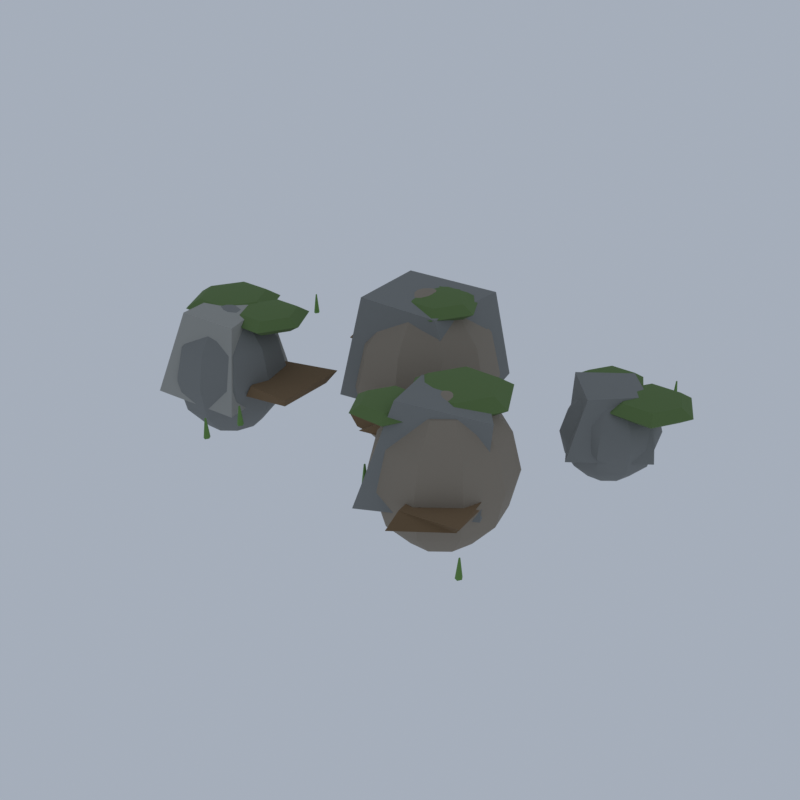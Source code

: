 # Source: RV01_04_bank_rock_04.blend  (saved by Blender 5.2.45; exported with 4.5.12 LTS)
import bpy
from mathutils import Matrix  # noqa: F401  (used for matrix-valued properties, if any)

bpy.ops.wm.read_factory_settings(use_empty=True)
scene = bpy.context.scene
scene.name = 'Scene'

# ---- collections
col_collection = bpy.data.collections.new('Collection'); scene.collection.children.link(col_collection)

# ---- materials (node trees are filled in below, after node groups)
mat_vi_fb_rock_mid_slate = bpy.data.materials.new('vi_fb_rock_mid|Slate')
mat_vi_fb_rock_mid_slate.diffuse_color = (0.212, 0.2195, 0.212, 1.0)
mat_vi_fb_rock_hi_cobblestone = bpy.data.materials.new('vi_fb_rock_hi|Cobblestone')
mat_vi_fb_rock_hi_cobblestone.diffuse_color = (0.3489, 0.3489, 0.3204, 1.0)
mat_vi_fb_rock_warm_limestone = bpy.data.materials.new('vi_fb_rock_warm|Limestone')
mat_vi_fb_rock_warm_limestone.diffuse_color = (0.2674, 0.2271, 0.1768, 1.0)
mat_vi_fb_moss_grass = bpy.data.materials.new('vi_fb_moss|Grass')
mat_vi_fb_moss_grass.diffuse_color = (0.1166, 0.1905, 0.06191, 1.0)
mat_vi_fb_dirt_ground = bpy.data.materials.new('vi_fb_dirt|Ground')
mat_vi_fb_dirt_ground.diffuse_color = (0.1905, 0.122, 0.06191, 1.0)
mat_vi_fb_grass_grass = bpy.data.materials.new('vi_fb_grass|Grass')
mat_vi_fb_grass_grass.diffuse_color = (0.139, 0.2758, 0.06575, 1.0)

# ---- material node trees
mat_vi_fb_rock_mid_slate.use_nodes = True; mat_vi_fb_rock_mid_slate.node_tree.nodes.clear()
_N = mat_vi_fb_rock_mid_slate.node_tree.nodes; _L = mat_vi_fb_rock_mid_slate.node_tree.links
n0 = _N.new('ShaderNodeBsdfPrincipled'); n0.name = 'Principled BSDF'; n0.location = (-200, 100)
n0.inputs[0].default_value = (0.212, 0.2195, 0.212, 1.0)
n0.inputs[2].default_value = 0.94
n0.inputs[10].default_value = 0.005
n1 = _N.new('ShaderNodeOutputMaterial'); n1.name = 'Material Output'; n1.location = (200, 100)
_L.new(n0.outputs[0], n1.inputs[0])
n1.is_active_output = True
mat_vi_fb_rock_hi_cobblestone.use_nodes = True; mat_vi_fb_rock_hi_cobblestone.node_tree.nodes.clear()
_N = mat_vi_fb_rock_hi_cobblestone.node_tree.nodes; _L = mat_vi_fb_rock_hi_cobblestone.node_tree.links
n0 = _N.new('ShaderNodeBsdfPrincipled'); n0.name = 'Principled BSDF'; n0.location = (-200, 100)
n0.inputs[0].default_value = (0.3489, 0.3489, 0.3204, 1.0)
n0.inputs[2].default_value = 0.93
n0.inputs[10].default_value = 0.005
n1 = _N.new('ShaderNodeOutputMaterial'); n1.name = 'Material Output'; n1.location = (200, 100)
_L.new(n0.outputs[0], n1.inputs[0])
n1.is_active_output = True
mat_vi_fb_rock_warm_limestone.use_nodes = True; mat_vi_fb_rock_warm_limestone.node_tree.nodes.clear()
_N = mat_vi_fb_rock_warm_limestone.node_tree.nodes; _L = mat_vi_fb_rock_warm_limestone.node_tree.links
n0 = _N.new('ShaderNodeBsdfPrincipled'); n0.name = 'Principled BSDF'; n0.location = (-200, 100)
n0.inputs[0].default_value = (0.2674, 0.2271, 0.1768, 1.0)
n0.inputs[2].default_value = 0.92
n0.inputs[10].default_value = 0.005
n1 = _N.new('ShaderNodeOutputMaterial'); n1.name = 'Material Output'; n1.location = (200, 100)
_L.new(n0.outputs[0], n1.inputs[0])
n1.is_active_output = True
mat_vi_fb_moss_grass.use_nodes = True; mat_vi_fb_moss_grass.node_tree.nodes.clear()
_N = mat_vi_fb_moss_grass.node_tree.nodes; _L = mat_vi_fb_moss_grass.node_tree.links
n0 = _N.new('ShaderNodeBsdfPrincipled'); n0.name = 'Principled BSDF'; n0.location = (-200, 100)
n0.inputs[0].default_value = (0.1166, 0.1905, 0.06191, 1.0)
n0.inputs[2].default_value = 1.0
n0.inputs[10].default_value = 0.005
n1 = _N.new('ShaderNodeOutputMaterial'); n1.name = 'Material Output'; n1.location = (200, 100)
_L.new(n0.outputs[0], n1.inputs[0])
n1.is_active_output = True
mat_vi_fb_dirt_ground.use_nodes = True; mat_vi_fb_dirt_ground.node_tree.nodes.clear()
_N = mat_vi_fb_dirt_ground.node_tree.nodes; _L = mat_vi_fb_dirt_ground.node_tree.links
n0 = _N.new('ShaderNodeBsdfPrincipled'); n0.name = 'Principled BSDF'; n0.location = (-200, 100)
n0.inputs[0].default_value = (0.1905, 0.122, 0.06191, 1.0)
n0.inputs[2].default_value = 1.0
n0.inputs[10].default_value = 0.005
n1 = _N.new('ShaderNodeOutputMaterial'); n1.name = 'Material Output'; n1.location = (200, 100)
_L.new(n0.outputs[0], n1.inputs[0])
n1.is_active_output = True
mat_vi_fb_grass_grass.use_nodes = True; mat_vi_fb_grass_grass.node_tree.nodes.clear()
_N = mat_vi_fb_grass_grass.node_tree.nodes; _L = mat_vi_fb_grass_grass.node_tree.links
n0 = _N.new('ShaderNodeBsdfPrincipled'); n0.name = 'Principled BSDF'; n0.location = (-200, 100)
n0.inputs[0].default_value = (0.139, 0.2758, 0.06575, 1.0)
n0.inputs[2].default_value = 1.0
n0.inputs[10].default_value = 0.005
n1 = _N.new('ShaderNodeOutputMaterial'); n1.name = 'Material Output'; n1.location = (200, 100)
_L.new(n0.outputs[0], n1.inputs[0])
n1.is_active_output = True

# ---- world
world_world = bpy.data.worlds.new('World'); scene.world = world_world
world_world.use_nodes = True; world_world.node_tree.nodes.clear()
_N = world_world.node_tree.nodes; _L = world_world.node_tree.links
n0 = _N.new('ShaderNodeOutputWorld'); n0.name = 'World Output'; n0.location = (200, 100)
n1 = _N.new('ShaderNodeBackground'); n1.name = 'Background'; n1.location = (-200, 100)
n1.inputs[0].default_value = (0.42, 0.47, 0.55, 1.0)
n1.inputs[1].default_value = 0.9
_L.new(n1.outputs[0], n0.inputs[0])
n0.is_active_output = True
world_world.color = (0.05088, 0.05088, 0.05088)
world_world.sun_shadow_jitter_overblur = 0.0

# ---- meshes
me_bank_rocks = bpy.data.meshes.new('bank_rocks')
me_bank_rocks.from_pydata([(-10.05, -2.674, 8.547), (-10.05, -2.674, 1.096), (-8.548, -2.674, 8.048), (-8.834, -1.708, 8.048), (-9.584, -1.112, 8.048), (-10.51, -1.112, 8.048), (-11.26, -1.708, 8.048), (-11.55, -2.674, 8.048), (-11.26, -3.639, 8.048), (-10.51, -4.236, 8.048), (-9.584, -4.236, 8.048), (-8.834, -3.639, 8.048), (-7.45, -2.674, 6.685), (-7.946, -1.002, 6.685), (-9.245, 0.03191, 6.685), (-10.85, 0.03191, 6.685), (-12.15, -1.002, 6.685), (-12.65, -2.674, 6.685), (-12.15, -4.346, 6.685), (-10.85, -5.379, 6.685), (-9.245, -5.379, 6.685), (-7.946, -4.346, 6.685), (-7.048, -2.674, 4.822), (-7.621, -0.7429, 4.822), (-9.121, 0.4505, 4.822), (-10.97, 0.4505, 4.822), (-12.47, -0.7429, 4.822), (-13.05, -2.674, 4.822), (-12.47, -4.605, 4.822), (-10.97, -5.798, 4.822), (-9.121, -5.798, 4.822), (-7.621, -4.605, 4.822), (-7.45, -2.674, 2.959), (-7.946, -1.002, 2.959), (-9.245, 0.03191, 2.959), (-10.85, 0.03191, 2.959), (-12.15, -1.002, 2.959), (-12.65, -2.674, 2.959), (-12.15, -4.346, 2.959), (-10.85, -5.379, 2.959), (-9.245, -5.379, 2.959), (-7.946, -4.346, 2.959), (-8.548, -2.674, 1.595), (-8.834, -1.708, 1.595), (-9.584, -1.112, 1.595), (-10.51, -1.112, 1.595), (-11.26, -1.708, 1.595), (-11.55, -2.674, 1.595), (-11.26, -3.639, 1.595), (-10.51, -4.236, 1.595), (-9.584, -4.236, 1.595), (-8.834, -3.639, 1.595), (-3.69, -0.6278, 4.384), (2.742, 1.807, 3.543), (1.511, 7.926, 4.085), (-4.895, 6.0, 3.557), (-2.885, 0.2853, 9.949), (0.9755, 1.594, 9.269), (1.203, 6.682, 9.338), (-3.333, 4.919, 10.0), (4.079, -8.312, 4.051), (9.069, -5.269, 3.839), (7.265, -0.3614, 4.046), (2.609, -1.908, 3.95), (5.084, -6.526, 9.21), (8.677, -3.923, 8.159), (6.395, -1.454, 8.45), (3.579, -2.655, 8.579), (9.952, 4.626, 7.159), (9.952, 4.626, 2.192), (11.2, 4.626, 6.827), (10.96, 5.431, 6.827), (10.34, 5.928, 6.827), (9.566, 5.928, 6.827), (8.941, 5.431, 6.827), (8.702, 4.626, 6.827), (8.941, 3.822, 6.827), (9.566, 3.325, 6.827), (10.34, 3.325, 6.827), (10.96, 3.822, 6.827), (12.12, 4.626, 5.917), (11.7, 6.02, 5.917), (10.62, 6.881, 5.917), (9.283, 6.881, 5.917), (8.201, 6.02, 5.917), (7.787, 4.626, 5.917), (8.201, 3.233, 5.917), (9.283, 2.372, 5.917), (10.62, 2.372, 5.917), (11.7, 3.233, 5.917), (12.45, 4.626, 4.676), (11.97, 6.235, 4.676), (10.72, 7.23, 4.676), (9.18, 7.23, 4.676), (7.93, 6.235, 4.676), (7.452, 4.626, 4.676), (7.93, 3.017, 4.676), (9.18, 2.023, 4.676), (10.72, 2.023, 4.676), (11.97, 3.017, 4.676), (12.12, 4.626, 3.434), (11.7, 6.02, 3.434), (10.62, 6.881, 3.434), (9.283, 6.881, 3.434), (8.201, 6.02, 3.434), (7.787, 4.626, 3.434), (8.201, 3.233, 3.434), (9.283, 2.372, 3.434), (10.62, 2.372, 3.434), (11.7, 3.233, 3.434), (11.2, 4.626, 2.524), (10.96, 5.431, 2.524), (10.34, 5.928, 2.524), (9.566, 5.928, 2.524), (8.941, 5.431, 2.524), (8.702, 4.626, 2.524), (8.941, 3.822, 2.524), (9.566, 3.325, 2.524), (10.34, 3.325, 2.524), (10.96, 3.822, 2.524), (9.573, 0.9717, 4.378), (12.73, 4.097, 4.013), (10.73, 7.853, 4.305), (7.442, 4.663, 3.982), (9.662, 2.526, 7.148), (11.67, 4.858, 7.066), (9.798, 6.882, 7.026), (7.518, 4.861, 7.146), (-12.38, -5.98, 3.884), (-7.509, -5.128, 3.488), (-8.354, 0.4024, 3.683), (-12.63, -0.3452, 3.557), (-10.81, -5.066, 8.688), (-8.128, -4.121, 8.178), (-9.336, -0.3322, 8.183), (-12.29, -1.682, 8.095), (-1.048, 3.41, 9.936), (-1.048, 3.41, 0.0), (0.9522, 3.41, 9.27), (0.5702, 4.697, 9.27), (-0.4298, 5.492, 9.27), (-1.666, 5.492, 9.27), (-2.666, 4.697, 9.27), (-3.048, 3.41, 9.27), (-2.666, 2.122, 9.27), (-1.666, 1.327, 9.27), (-0.4298, 1.327, 9.27), (0.5702, 2.122, 9.27), (2.416, 3.41, 7.452), (1.755, 5.639, 7.452), (0.02267, 7.017, 7.452), (-2.118, 7.017, 7.452), (-3.85, 5.639, 7.452), (-4.512, 3.41, 7.452), (-3.85, 1.18, 7.452), (-2.118, -0.1979, 7.452), (0.02267, -0.1979, 7.452), (1.755, 1.18, 7.452), (2.952, 3.41, 4.968), (2.188, 5.984, 4.968), (0.1883, 7.575, 4.968), (-2.284, 7.575, 4.968), (-4.284, 5.984, 4.968), (-5.048, 3.41, 4.968), (-4.284, 0.8351, 4.968), (-2.284, -0.756, 4.968), (0.1883, -0.756, 4.968), (2.188, 0.8351, 4.968), (2.416, 3.41, 2.484), (1.755, 5.639, 2.484), (0.02267, 7.017, 2.484), (-2.118, 7.017, 2.484), (-3.85, 5.639, 2.484), (-4.512, 3.41, 2.484), (-3.85, 1.18, 2.484), (-2.118, -0.1979, 2.484), (0.02267, -0.1979, 2.484), (1.755, 1.18, 2.484), (0.9522, 3.41, 0.6656), (0.5702, 4.697, 0.6656), (-0.4298, 5.492, 0.6656), (-1.666, 5.492, 0.6656), (-2.666, 4.697, 0.6656), (-3.048, 3.41, 0.6656), (-2.666, 2.122, 0.6656), (-1.666, 1.327, 0.6656), (-0.4298, 1.327, 0.6656), (0.5702, 2.122, 0.6656), (5.952, -3.89, 8.894), (5.952, -3.89, 0.8219), (7.702, -3.89, 8.354), (7.368, -2.764, 8.354), (6.493, -2.068, 8.354), (5.411, -2.068, 8.354), (4.536, -2.764, 8.354), (4.202, -3.89, 8.354), (4.536, -5.017, 8.354), (5.411, -5.713, 8.354), (6.493, -5.713, 8.354), (7.368, -5.017, 8.354), (8.983, -3.89, 6.876), (8.404, -1.94, 6.876), (6.889, -0.7338, 6.876), (5.016, -0.7338, 6.876), (3.5, -1.94, 6.876), (2.921, -3.89, 6.876), (3.5, -5.841, 6.876), (5.016, -7.047, 6.876), (6.889, -7.047, 6.876), (8.404, -5.841, 6.876), (9.452, -3.89, 4.858), (8.784, -1.638, 4.858), (7.034, -0.2455, 4.858), (4.871, -0.2455, 4.858), (3.121, -1.638, 4.858), (2.452, -3.89, 4.858), (3.121, -6.143, 4.858), (4.871, -7.535, 4.858), (7.034, -7.535, 4.858), (8.784, -6.143, 4.858), (8.983, -3.89, 2.84), (8.404, -1.94, 2.84), (6.889, -0.7338, 2.84), (5.016, -0.7338, 2.84), (3.5, -1.94, 2.84), (2.921, -3.89, 2.84), (3.5, -5.841, 2.84), (5.016, -7.047, 2.84), (6.889, -7.047, 2.84), (8.404, -5.841, 2.84), (7.702, -3.89, 1.363), (7.368, -2.764, 1.363), (6.493, -2.068, 1.363), (5.411, -2.068, 1.363), (4.536, -2.764, 1.363), (4.202, -3.89, 1.363), (4.536, -5.017, 1.363), (5.411, -5.713, 1.363), (6.493, -5.713, 1.363), (7.368, -5.017, 1.363), (-11.39, -0.9826, 8.578), (-11.39, -0.9826, 7.202), (-9.529, -0.9826, 8.376), (-10.46, 0.7005, 8.376), (-12.32, 0.7005, 8.376), (-13.26, -0.9826, 8.376), (-12.32, -2.666, 8.376), (-10.46, -2.666, 8.376), (-8.757, -0.9826, 7.89), (-10.07, 1.398, 7.89), (-12.71, 1.398, 7.89), (-14.03, -0.9826, 7.89), (-12.71, -3.363, 7.89), (-10.07, -3.363, 7.89), (-9.529, -0.9826, 7.404), (-10.46, 0.7005, 7.404), (-12.32, 0.7005, 7.404), (-13.26, -0.9826, 7.404), (-12.32, -2.666, 7.404), (-10.46, -2.666, 7.404), (-8.236, -1.258, 8.464), (-8.236, -1.258, 7.316), (-6.681, -1.258, 8.296), (-7.459, 0.1469, 8.296), (-9.014, 0.1469, 8.296), (-9.792, -1.258, 8.296), (-9.014, -2.662, 8.296), (-7.459, -2.662, 8.296), (-6.037, -1.258, 7.89), (-7.136, 0.7288, 7.89), (-9.336, 0.7288, 7.89), (-10.44, -1.258, 7.89), (-9.336, -3.244, 7.89), (-7.136, -3.244, 7.89), (-6.681, -1.258, 7.484), (-7.459, 0.1469, 7.484), (-9.014, 0.1469, 7.484), (-9.792, -1.258, 7.484), (-9.014, -2.662, 7.484), (-7.459, -2.662, 7.484), (-0.3238, 3.55, 9.812), (-0.3238, 3.55, 8.598), (1.321, 3.55, 9.634), (0.4984, 5.035, 9.634), (-1.146, 5.035, 9.634), (-1.968, 3.55, 9.634), (-1.146, 2.065, 9.634), (0.4984, 2.065, 9.634), (2.002, 3.55, 9.205), (0.839, 5.65, 9.205), (-1.487, 5.65, 9.205), (-2.649, 3.55, 9.205), (-1.487, 1.449, 9.205), (0.839, 1.449, 9.205), (1.321, 3.55, 8.776), (0.4984, 5.035, 8.776), (-1.146, 5.035, 8.776), (-1.968, 3.55, 8.776), (-1.146, 2.065, 8.776), (0.4984, 2.065, 8.776), (-1.135, 4.68, 9.684), (-1.135, 4.68, 8.726), (0.1619, 4.68, 9.543), (-0.4868, 5.852, 9.543), (-1.784, 5.852, 9.543), (-2.433, 4.68, 9.543), (-1.784, 3.509, 9.543), (-0.4868, 3.509, 9.543), (0.6993, 4.68, 9.205), (-0.2181, 6.337, 9.205), (-2.053, 6.337, 9.205), (-2.97, 4.68, 9.205), (-2.053, 3.023, 9.205), (-0.2181, 3.023, 9.205), (0.1619, 4.68, 8.866), (-0.4868, 5.852, 8.866), (-1.784, 5.852, 8.866), (-2.433, 4.68, 8.866), (-1.784, 3.509, 8.866), (-0.4868, 3.509, 8.866), (4.036, -5.588, 8.718), (4.036, -5.588, 7.719), (5.39, -5.588, 8.572), (4.713, -4.365, 8.572), (3.36, -4.365, 8.572), (2.683, -5.588, 8.572), (3.36, -6.811, 8.572), (4.713, -6.811, 8.572), (5.951, -5.588, 8.219), (4.994, -3.859, 8.219), (3.079, -3.859, 8.219), (2.122, -5.588, 8.219), (3.079, -7.317, 8.219), (4.994, -7.317, 8.219), (5.39, -5.588, 7.866), (4.713, -4.365, 7.866), (3.36, -4.365, 7.866), (2.683, -5.588, 7.866), (3.36, -6.811, 7.866), (4.713, -6.811, 7.866), (5.79, -2.561, 8.926), (5.79, -2.561, 7.512), (7.707, -2.561, 8.719), (6.749, -0.8299, 8.719), (4.832, -0.8299, 8.719), (3.874, -2.561, 8.719), (4.832, -4.292, 8.719), (6.749, -4.292, 8.719), (8.501, -2.561, 8.219), (7.146, -0.113, 8.219), (4.435, -0.113, 8.219), (3.08, -2.561, 8.219), (4.435, -5.009, 8.219), (7.146, -5.009, 8.219), (7.707, -2.561, 7.719), (6.749, -0.8299, 7.719), (4.832, -0.8299, 7.719), (3.874, -2.561, 7.719), (4.832, -4.292, 7.719), (6.749, -4.292, 7.719), (8.987, 5.974, 7.058), (8.987, 5.974, 6.092), (10.3, 5.974, 6.916), (9.641, 7.155, 6.916), (8.333, 7.155, 6.916), (7.679, 5.974, 6.916), (8.333, 4.792, 6.916), (9.641, 4.792, 6.916), (10.84, 5.974, 6.575), (9.912, 7.645, 6.575), (8.062, 7.645, 6.575), (7.137, 5.974, 6.575), (8.062, 4.303, 6.575), (9.912, 4.303, 6.575), (10.3, 5.974, 6.234), (9.641, 7.155, 6.234), (8.333, 7.155, 6.234), (7.679, 5.974, 6.234), (8.333, 4.792, 6.234), (9.641, 4.792, 6.234), (11.79, 5.036, 7.16), (11.79, 5.036, 5.99), (13.37, 5.036, 6.988), (12.58, 6.466, 6.988), (11.0, 6.466, 6.988), (10.2, 5.036, 6.988), (11.0, 3.605, 6.988), (12.58, 3.605, 6.988), (14.03, 5.036, 6.575), (12.91, 7.059, 6.575), (10.67, 7.059, 6.575), (9.547, 5.036, 6.575), (10.67, 3.012, 6.575), (12.91, 3.012, 6.575), (13.37, 5.036, 6.162), (12.58, 6.466, 6.162), (11.0, 6.466, 6.162), (10.2, 5.036, 6.162), (11.0, 3.605, 6.162), (12.58, 3.605, 6.162), (-0.5702, -2.742, 4.373), (1.535, -3.101, 4.496), (1.217, 1.408, 4.432), (-1.327, 0.8358, 4.44), (-1.116, -2.693, 4.939), (1.862, -2.115, 4.852), (1.251, 0.3025, 4.903), (-0.9645, 0.9555, 4.891), (1.273, -0.9132, 4.281), (3.413, 0.7805, 4.411), (2.126, 2.623, 4.327), (-0.3646, 1.528, 4.363), (0.6819, -1.387, 4.918), (3.42, 0.8013, 5.067), (1.441, 2.944, 4.942), (0.1178, 1.729, 4.995), (-7.182, 5.259, 4.352), (-4.499, 6.282, 4.461), (-4.611, 8.217, 4.414), (-7.994, 7.737, 4.495), (-7.529, 4.418, 4.946), (-4.796, 6.116, 4.881), (-5.712, 8.338, 5.011), (-8.556, 6.982, 4.834), (-7.422, -4.071, 4.395), (-4.954, -3.583, 4.4), (-5.277, -0.04697, 4.35), (-8.431, -1.166, 4.426), (-7.286, -3.82, 4.944), (-4.643, -3.889, 4.931), (-5.099, 0.6968, 4.895), (-8.382, -0.5214, 4.994), (6.785, -9.178, 4.429), (9.211, -7.21, 4.342), (8.911, -4.751, 4.408), (6.523, -4.701, 4.468), (6.708, -8.166, 4.936), (9.734, -7.712, 4.98), (8.604, -3.414, 4.833), (6.158, -5.062, 4.944), (-0.1812, -3.063, 4.393), (3.548, -2.361, 4.461), (2.796, 0.7797, 4.425), (0.1052, 1.573, 4.415), (0.7522, -2.843, 4.944), (3.69, -2.441, 4.911), (3.539, 0.582, 4.993), (-0.02992, 0.6122, 5.006), (3.804, -6.915, 4.383), (3.684, -6.915, 5.596), (3.693, -6.73, 4.383), (3.656, -6.869, 5.596), (3.514, -6.801, 4.383), (3.611, -6.887, 5.596), (3.514, -7.03, 4.383), (3.611, -6.944, 5.596), (3.693, -7.1, 4.383), (3.656, -6.962, 5.596), (-12.46, 6.92, 4.383), (-12.58, 6.92, 5.604), (-12.57, 7.105, 4.383), (-12.61, 6.966, 5.604), (-12.75, 7.035, 4.383), (-12.65, 6.949, 5.604), (-12.75, 6.806, 4.383), (-12.65, 6.892, 5.604), (-12.57, 6.735, 4.383), (-12.61, 6.874, 5.604), (7.185, 6.114, 4.383), (7.065, 6.114, 5.178), (7.074, 6.299, 4.383), (7.037, 6.16, 5.178), (6.895, 6.228, 4.383), (6.992, 6.142, 5.178), (6.895, 5.999, 4.383), (6.992, 6.085, 5.178), (7.074, 5.928, 4.383), (7.037, 6.067, 5.178), (-0.9145, 1.255, 4.383), (-1.034, 1.255, 5.618), (-1.025, 1.44, 4.383), (-1.062, 1.301, 5.618), (-1.204, 1.37, 4.383), (-1.107, 1.284, 5.618), (-1.204, 1.141, 4.383), (-1.107, 1.227, 5.618), (-1.025, 1.07, 4.383), (-1.062, 1.209, 5.618), (-5.13, -6.457, 4.383), (-5.25, -6.457, 5.455), (-5.241, -6.272, 4.383), (-5.278, -6.411, 5.455), (-5.42, -6.343, 4.383), (-5.323, -6.429, 5.455), (-5.42, -6.572, 4.383), (-5.323, -6.486, 5.455), (-5.241, -6.642, 4.383), (-5.278, -6.503, 5.455), (-1.611, 8.495, 4.383), (-1.731, 8.495, 5.13), (-1.721, 8.68, 4.383), (-1.758, 8.541, 5.13), (-1.9, 8.609, 4.383), (-1.803, 8.523, 5.13), (-1.9, 8.38, 4.383), (-1.803, 8.466, 5.13), (-1.721, 8.31, 4.383), (-1.758, 8.449, 5.13), (0.54, 6.847, 4.383), (0.42, 6.847, 5.773), (0.4294, 7.032, 4.383), (0.3923, 6.893, 5.773), (0.2505, 6.961, 4.383), (0.3476, 6.875, 5.773), (0.2505, 6.732, 4.383), (0.3476, 6.818, 5.773), (0.4294, 6.662, 4.383), (0.3923, 6.8, 5.773), (10.94, 9.815, 4.383), (10.82, 9.815, 5.782), (10.83, 10.0, 4.383), (10.79, 9.861, 5.782), (10.65, 9.929, 4.383), (10.75, 9.843, 5.782), (10.65, 9.7, 4.383), (10.75, 9.786, 5.782), (10.83, 9.63, 4.383), (10.79, 9.769, 5.782), (-5.403, -8.486, 4.383), (-5.523, -8.486, 5.49), (-5.514, -8.301, 4.383), (-5.551, -8.439, 5.49), (-5.693, -8.371, 4.383), (-5.596, -8.457, 5.49), (-5.693, -8.6, 4.383), (-5.596, -8.514, 5.49), (-5.514, -8.671, 4.383), (-5.551, -8.532, 5.49), (11.47, -9.815, 4.383), (11.35, -9.815, 5.389), (11.36, -9.63, 4.383), (11.32, -9.769, 5.389), (11.18, -9.7, 4.383), (11.28, -9.786, 5.389), (11.18, -9.929, 4.383), (11.28, -9.843, 5.389), (11.36, -10.0, 4.383), (11.32, -9.861, 5.389)], [], [(0, 2, 3), (1, 43, 42), (2, 12, 13, 3), (12, 22, 23, 13), (22, 32, 33, 23), (32, 42, 43, 33), (0, 3, 4), (1, 44, 43), (3, 13, 14, 4), (13, 23, 24, 14), (23, 33, 34, 24), (33, 43, 44, 34), (0, 4, 5), (1, 45, 44), (4, 14, 15, 5), (14, 24, 25, 15), (24, 34, 35, 25), (34, 44, 45, 35), (0, 5, 6), (1, 46, 45), (5, 15, 16, 6), (15, 25, 26, 16), (25, 35, 36, 26), (35, 45, 46, 36), (0, 6, 7), (1, 47, 46), (6, 16, 17, 7), (16, 26, 27, 17), (26, 36, 37, 27), (36, 46, 47, 37), (0, 7, 8), (1, 48, 47), (7, 17, 18, 8), (17, 27, 28, 18), (27, 37, 38, 28), (37, 47, 48, 38), (0, 8, 9), (1, 49, 48), (8, 18, 19, 9), (18, 28, 29, 19), (28, 38, 39, 29), (38, 48, 49, 39), (0, 9, 10), (1, 50, 49), (9, 19, 20, 10), (19, 29, 30, 20), (29, 39, 40, 30), (39, 49, 50, 40), (0, 10, 11), (1, 51, 50), (10, 20, 21, 11), (20, 30, 31, 21), (30, 40, 41, 31), (40, 50, 51, 41), (0, 11, 2), (1, 42, 51), (11, 21, 12, 2), (21, 31, 22, 12), (31, 41, 32, 22), (41, 51, 42, 32), (52, 55, 54, 53), (56, 57, 58, 59), (52, 53, 57, 56), (53, 54, 58, 57), (54, 55, 59, 58), (55, 52, 56, 59), (60, 63, 62, 61), (64, 65, 66, 67), (60, 61, 65, 64), (61, 62, 66, 65), (62, 63, 67, 66), (63, 60, 64, 67), (68, 70, 71), (69, 111, 110), (70, 80, 81, 71), (80, 90, 91, 81), (90, 100, 101, 91), (100, 110, 111, 101), (68, 71, 72), (69, 112, 111), (71, 81, 82, 72), (81, 91, 92, 82), (91, 101, 102, 92), (101, 111, 112, 102), (68, 72, 73), (69, 113, 112), (72, 82, 83, 73), (82, 92, 93, 83), (92, 102, 103, 93), (102, 112, 113, 103), (68, 73, 74), (69, 114, 113), (73, 83, 84, 74), (83, 93, 94, 84), (93, 103, 104, 94), (103, 113, 114, 104), (68, 74, 75), (69, 115, 114), (74, 84, 85, 75), (84, 94, 95, 85), (94, 104, 105, 95), (104, 114, 115, 105), (68, 75, 76), (69, 116, 115), (75, 85, 86, 76), (85, 95, 96, 86), (95, 105, 106, 96), (105, 115, 116, 106), (68, 76, 77), (69, 117, 116), (76, 86, 87, 77), (86, 96, 97, 87), (96, 106, 107, 97), (106, 116, 117, 107), (68, 77, 78), (69, 118, 117), (77, 87, 88, 78), (87, 97, 98, 88), (97, 107, 108, 98), (107, 117, 118, 108), (68, 78, 79), (69, 119, 118), (78, 88, 89, 79), (88, 98, 99, 89), (98, 108, 109, 99), (108, 118, 119, 109), (68, 79, 70), (69, 110, 119), (79, 89, 80, 70), (89, 99, 90, 80), (99, 109, 100, 90), (109, 119, 110, 100), (120, 123, 122, 121), (124, 125, 126, 127), (120, 121, 125, 124), (121, 122, 126, 125), (122, 123, 127, 126), (123, 120, 124, 127), (128, 131, 130, 129), (132, 133, 134, 135), (128, 129, 133, 132), (129, 130, 134, 133), (130, 131, 135, 134), (131, 128, 132, 135), (136, 138, 139), (137, 179, 178), (138, 148, 149, 139), (148, 158, 159, 149), (158, 168, 169, 159), (168, 178, 179, 169), (136, 139, 140), (137, 180, 179), (139, 149, 150, 140), (149, 159, 160, 150), (159, 169, 170, 160), (169, 179, 180, 170), (136, 140, 141), (137, 181, 180), (140, 150, 151, 141), (150, 160, 161, 151), (160, 170, 171, 161), (170, 180, 181, 171), (136, 141, 142), (137, 182, 181), (141, 151, 152, 142), (151, 161, 162, 152), (161, 171, 172, 162), (171, 181, 182, 172), (136, 142, 143), (137, 183, 182), (142, 152, 153, 143), (152, 162, 163, 153), (162, 172, 173, 163), (172, 182, 183, 173), (136, 143, 144), (137, 184, 183), (143, 153, 154, 144), (153, 163, 164, 154), (163, 173, 174, 164), (173, 183, 184, 174), (136, 144, 145), (137, 185, 184), (144, 154, 155, 145), (154, 164, 165, 155), (164, 174, 175, 165), (174, 184, 185, 175), (136, 145, 146), (137, 186, 185), (145, 155, 156, 146), (155, 165, 166, 156), (165, 175, 176, 166), (175, 185, 186, 176), (136, 146, 147), (137, 187, 186), (146, 156, 157, 147), (156, 166, 167, 157), (166, 176, 177, 167), (176, 186, 187, 177), (136, 147, 138), (137, 178, 187), (147, 157, 148, 138), (157, 167, 158, 148), (167, 177, 168, 158), (177, 187, 178, 168), (188, 190, 191), (189, 231, 230), (190, 200, 201, 191), (200, 210, 211, 201), (210, 220, 221, 211), (220, 230, 231, 221), (188, 191, 192), (189, 232, 231), (191, 201, 202, 192), (201, 211, 212, 202), (211, 221, 222, 212), (221, 231, 232, 222), (188, 192, 193), (189, 233, 232), (192, 202, 203, 193), (202, 212, 213, 203), (212, 222, 223, 213), (222, 232, 233, 223), (188, 193, 194), (189, 234, 233), (193, 203, 204, 194), (203, 213, 214, 204), (213, 223, 224, 214), (223, 233, 234, 224), (188, 194, 195), (189, 235, 234), (194, 204, 205, 195), (204, 214, 215, 205), (214, 224, 225, 215), (224, 234, 235, 225), (188, 195, 196), (189, 236, 235), (195, 205, 206, 196), (205, 215, 216, 206), (215, 225, 226, 216), (225, 235, 236, 226), (188, 196, 197), (189, 237, 236), (196, 206, 207, 197), (206, 216, 217, 207), (216, 226, 227, 217), (226, 236, 237, 227), (188, 197, 198), (189, 238, 237), (197, 207, 208, 198), (207, 217, 218, 208), (217, 227, 228, 218), (227, 237, 238, 228), (188, 198, 199), (189, 239, 238), (198, 208, 209, 199), (208, 218, 219, 209), (218, 228, 229, 219), (228, 238, 239, 229), (188, 199, 190), (189, 230, 239), (199, 209, 200, 190), (209, 219, 210, 200), (219, 229, 220, 210), (229, 239, 230, 220), (240, 242, 243), (241, 255, 254), (242, 248, 249, 243), (248, 254, 255, 249), (240, 243, 244), (241, 256, 255), (243, 249, 250, 244), (249, 255, 256, 250), (240, 244, 245), (241, 257, 256), (244, 250, 251, 245), (250, 256, 257, 251), (240, 245, 246), (241, 258, 257), (245, 251, 252, 246), (251, 257, 258, 252), (240, 246, 247), (241, 259, 258), (246, 252, 253, 247), (252, 258, 259, 253), (240, 247, 242), (241, 254, 259), (247, 253, 248, 242), (253, 259, 254, 248), (260, 262, 263), (261, 275, 274), (262, 268, 269, 263), (268, 274, 275, 269), (260, 263, 264), (261, 276, 275), (263, 269, 270, 264), (269, 275, 276, 270), (260, 264, 265), (261, 277, 276), (264, 270, 271, 265), (270, 276, 277, 271), (260, 265, 266), (261, 278, 277), (265, 271, 272, 266), (271, 277, 278, 272), (260, 266, 267), (261, 279, 278), (266, 272, 273, 267), (272, 278, 279, 273), (260, 267, 262), (261, 274, 279), (267, 273, 268, 262), (273, 279, 274, 268), (280, 282, 283), (281, 295, 294), (282, 288, 289, 283), (288, 294, 295, 289), (280, 283, 284), (281, 296, 295), (283, 289, 290, 284), (289, 295, 296, 290), (280, 284, 285), (281, 297, 296), (284, 290, 291, 285), (290, 296, 297, 291), (280, 285, 286), (281, 298, 297), (285, 291, 292, 286), (291, 297, 298, 292), (280, 286, 287), (281, 299, 298), (286, 292, 293, 287), (292, 298, 299, 293), (280, 287, 282), (281, 294, 299), (287, 293, 288, 282), (293, 299, 294, 288), (300, 302, 303), (301, 315, 314), (302, 308, 309, 303), (308, 314, 315, 309), (300, 303, 304), (301, 316, 315), (303, 309, 310, 304), (309, 315, 316, 310), (300, 304, 305), (301, 317, 316), (304, 310, 311, 305), (310, 316, 317, 311), (300, 305, 306), (301, 318, 317), (305, 311, 312, 306), (311, 317, 318, 312), (300, 306, 307), (301, 319, 318), (306, 312, 313, 307), (312, 318, 319, 313), (300, 307, 302), (301, 314, 319), (307, 313, 308, 302), (313, 319, 314, 308), (320, 322, 323), (321, 335, 334), (322, 328, 329, 323), (328, 334, 335, 329), (320, 323, 324), (321, 336, 335), (323, 329, 330, 324), (329, 335, 336, 330), (320, 324, 325), (321, 337, 336), (324, 330, 331, 325), (330, 336, 337, 331), (320, 325, 326), (321, 338, 337), (325, 331, 332, 326), (331, 337, 338, 332), (320, 326, 327), (321, 339, 338), (326, 332, 333, 327), (332, 338, 339, 333), (320, 327, 322), (321, 334, 339), (327, 333, 328, 322), (333, 339, 334, 328), (340, 342, 343), (341, 355, 354), (342, 348, 349, 343), (348, 354, 355, 349), (340, 343, 344), (341, 356, 355), (343, 349, 350, 344), (349, 355, 356, 350), (340, 344, 345), (341, 357, 356), (344, 350, 351, 345), (350, 356, 357, 351), (340, 345, 346), (341, 358, 357), (345, 351, 352, 346), (351, 357, 358, 352), (340, 346, 347), (341, 359, 358), (346, 352, 353, 347), (352, 358, 359, 353), (340, 347, 342), (341, 354, 359), (347, 353, 348, 342), (353, 359, 354, 348), (360, 362, 363), (361, 375, 374), (362, 368, 369, 363), (368, 374, 375, 369), (360, 363, 364), (361, 376, 375), (363, 369, 370, 364), (369, 375, 376, 370), (360, 364, 365), (361, 377, 376), (364, 370, 371, 365), (370, 376, 377, 371), (360, 365, 366), (361, 378, 377), (365, 371, 372, 366), (371, 377, 378, 372), (360, 366, 367), (361, 379, 378), (366, 372, 373, 367), (372, 378, 379, 373), (360, 367, 362), (361, 374, 379), (367, 373, 368, 362), (373, 379, 374, 368), (380, 382, 383), (381, 395, 394), (382, 388, 389, 383), (388, 394, 395, 389), (380, 383, 384), (381, 396, 395), (383, 389, 390, 384), (389, 395, 396, 390), (380, 384, 385), (381, 397, 396), (384, 390, 391, 385), (390, 396, 397, 391), (380, 385, 386), (381, 398, 397), (385, 391, 392, 386), (391, 397, 398, 392), (380, 386, 387), (381, 399, 398), (386, 392, 393, 387), (392, 398, 399, 393), (380, 387, 382), (381, 394, 399), (387, 393, 388, 382), (393, 399, 394, 388), (400, 403, 402, 401), (404, 405, 406, 407), (400, 401, 405, 404), (401, 402, 406, 405), (402, 403, 407, 406), (403, 400, 404, 407), (408, 411, 410, 409), (412, 413, 414, 415), (408, 409, 413, 412), (409, 410, 414, 413), (410, 411, 415, 414), (411, 408, 412, 415), (416, 419, 418, 417), (420, 421, 422, 423), (416, 417, 421, 420), (417, 418, 422, 421), (418, 419, 423, 422), (419, 416, 420, 423), (424, 427, 426, 425), (428, 429, 430, 431), (424, 425, 429, 428), (425, 426, 430, 429), (426, 427, 431, 430), (427, 424, 428, 431), (432, 435, 434, 433), (436, 437, 438, 439), (432, 433, 437, 436), (433, 434, 438, 437), (434, 435, 439, 438), (435, 432, 436, 439), (440, 443, 442, 441), (444, 445, 446, 447), (440, 441, 445, 444), (441, 442, 446, 445), (442, 443, 447, 446), (443, 440, 444, 447), (456, 454, 452, 450, 448), (449, 451, 453, 455, 457), (448, 450, 451, 449), (450, 452, 453, 451), (452, 454, 455, 453), (454, 456, 457, 455), (456, 448, 449, 457), (466, 464, 462, 460, 458), (459, 461, 463, 465, 467), (458, 460, 461, 459), (460, 462, 463, 461), (462, 464, 465, 463), (464, 466, 467, 465), (466, 458, 459, 467), (476, 474, 472, 470, 468), (469, 471, 473, 475, 477), (468, 470, 471, 469), (470, 472, 473, 471), (472, 474, 475, 473), (474, 476, 477, 475), (476, 468, 469, 477), (486, 484, 482, 480, 478), (479, 481, 483, 485, 487), (478, 480, 481, 479), (480, 482, 483, 481), (482, 484, 485, 483), (484, 486, 487, 485), (486, 478, 479, 487), (496, 494, 492, 490, 488), (489, 491, 493, 495, 497), (488, 490, 491, 489), (490, 492, 493, 491), (492, 494, 495, 493), (494, 496, 497, 495), (496, 488, 489, 497), (506, 504, 502, 500, 498), (499, 501, 503, 505, 507), (498, 500, 501, 499), (500, 502, 503, 501), (502, 504, 505, 503), (504, 506, 507, 505), (506, 498, 499, 507), (516, 514, 512, 510, 508), (509, 511, 513, 515, 517), (508, 510, 511, 509), (510, 512, 513, 511), (512, 514, 515, 513), (514, 516, 517, 515), (516, 508, 509, 517), (526, 524, 522, 520, 518), (519, 521, 523, 525, 527), (518, 520, 521, 519), (520, 522, 523, 521), (522, 524, 525, 523), (524, 526, 527, 525), (526, 518, 519, 527), (536, 534, 532, 530, 528), (529, 531, 533, 535, 537), (528, 530, 531, 529), (530, 532, 533, 531), (532, 534, 535, 533), (534, 536, 537, 535), (536, 528, 529, 537), (546, 544, 542, 540, 538), (539, 541, 543, 545, 547), (538, 540, 541, 539), (540, 542, 543, 541), (542, 544, 545, 543), (544, 546, 547, 545), (546, 538, 539, 547)])
me_bank_rocks.polygons.foreach_set('use_smooth', [True] * 562)
me_bank_rocks.polygons.foreach_set('material_index', [0, 0, 0, 0, 0, 0, 0, 0, 0, 0, 0, 0, 0, 0, 0, 0, 0, 0, 0, 0, 0, 0, 0, 0, 0, 0, 0, 0, 0, 0, 0, 0, 0, 0, 0, 0, 0, 0, 0, 0, 0, 0, 0, 0, 0, 0, 0, 0, 0, 0, 0, 0, 0, 0, 0, 0, 0, 0, 0, 0, 0, 0, 0, 0, 0, 0, 0, 0, 0, 0, 0, 0, 0, 0, 0, 0, 0, 0, 0, 0, 0, 0, 0, 0, 0, 0, 0, 0, 0, 0, 0, 0, 0, 0, 0, 0, 0, 0, 0, 0, 0, 0, 0, 0, 0, 0, 0, 0, 0, 0, 0, 0, 0, 0, 0, 0, 0, 0, 0, 0, 0, 0, 0, 0, 0, 0, 0, 0, 0, 0, 0, 0, 0, 0, 0, 0, 0, 0, 1, 1, 1, 1, 1, 1, 2, 2, 2, 2, 2, 2, 2, 2, 2, 2, 2, 2, 2, 2, 2, 2, 2, 2, 2, 2, 2, 2, 2, 2, 2, 2, 2, 2, 2, 2, 2, 2, 2, 2, 2, 2, 2, 2, 2, 2, 2, 2, 2, 2, 2, 2, 2, 2, 2, 2, 2, 2, 2, 2, 2, 2, 2, 2, 2, 2, 2, 2, 2, 2, 2, 2, 2, 2, 2, 2, 2, 2, 2, 2, 2, 2, 2, 2, 2, 2, 2, 2, 2, 2, 2, 2, 2, 2, 2, 2, 2, 2, 2, 2, 2, 2, 2, 2, 2, 2, 2, 2, 2, 2, 2, 2, 2, 2, 2, 2, 2, 2, 2, 2, 2, 2, 2, 2, 2, 2, 3, 3, 3, 3, 3, 3, 3, 3, 3, 3, 3, 3, 3, 3, 3, 3, 3, 3, 3, 3, 3, 3, 3, 3, 3, 3, 3, 3, 3, 3, 3, 3, 3, 3, 3, 3, 3, 3, 3, 3, 3, 3, 3, 3, 3, 3, 3, 3, 3, 3, 3, 3, 3, 3, 3, 3, 3, 3, 3, 3, 3, 3, 3, 3, 3, 3, 3, 3, 3, 3, 3, 3, 3, 3, 3, 3, 3, 3, 3, 3, 3, 3, 3, 3, 3, 3, 3, 3, 3, 3, 3, 3, 3, 3, 3, 3, 3, 3, 3, 3, 3, 3, 3, 3, 3, 3, 3, 3, 3, 3, 3, 3, 3, 3, 3, 3, 3, 3, 3, 3, 3, 3, 3, 3, 3, 3, 3, 3, 3, 3, 3, 3, 3, 3, 3, 3, 3, 3, 3, 3, 3, 3, 3, 3, 3, 3, 3, 3, 3, 3, 3, 3, 3, 3, 3, 3, 3, 3, 3, 3, 3, 3, 3, 3, 3, 3, 3, 3, 3, 3, 3, 3, 3, 3, 3, 3, 3, 3, 3, 3, 3, 3, 3, 3, 3, 3, 3, 3, 3, 3, 3, 3, 4, 4, 4, 4, 4, 4, 4, 4, 4, 4, 4, 4, 4, 4, 4, 4, 4, 4, 4, 4, 4, 4, 4, 4, 4, 4, 4, 4, 4, 4, 4, 4, 4, 4, 4, 4, 5, 5, 5, 5, 5, 5, 5, 5, 5, 5, 5, 5, 5, 5, 5, 5, 5, 5, 5, 5, 5, 5, 5, 5, 5, 5, 5, 5, 5, 5, 5, 5, 5, 5, 5, 5, 5, 5, 5, 5, 5, 5, 5, 5, 5, 5, 5, 5, 5, 5, 5, 5, 5, 5, 5, 5, 5, 5, 5, 5, 5, 5, 5, 5, 5, 5, 5, 5, 5, 5])
_k = set([(2, 3), (2, 11), (2, 12), (3, 4), (3, 13), (4, 5), (4, 14), (5, 6), (5, 15), (6, 7), (6, 16), (7, 8), (7, 17), (8, 9), (8, 18), (9, 10), (9, 19), (10, 11), (10, 20), (11, 21), (12, 22), (13, 23), (14, 24), (15, 25), (16, 26), (17, 27), (18, 28), (19, 29), (20, 30), (21, 31), (22, 32), (23, 33), (24, 34), (25, 35), (26, 36), (27, 37), (28, 38), (29, 39), (30, 40), (31, 41), (32, 42), (33, 43), (34, 44), (35, 45), (36, 46), (37, 47), (38, 48), (39, 49), (40, 50), (41, 51), (42, 43), (42, 51), (43, 44), (44, 45), (45, 46), (46, 47), (47, 48), (48, 49), (49, 50), (50, 51), (52, 53), (52, 55), (52, 56), (53, 54), (53, 57), (54, 55), (54, 58), (55, 59), (56, 57), (56, 59), (57, 58), (58, 59), (60, 61), (60, 63), (60, 64), (61, 62), (61, 65), (62, 63), (62, 66), (63, 67), (64, 65), (64, 67), (65, 66), (66, 67), (70, 71), (70, 79), (70, 80), (71, 72), (71, 81), (72, 73), (73, 74), (74, 75), (74, 84), (75, 76), (75, 85), (76, 77), (76, 86), (77, 78), (78, 79), (79, 89), (80, 90), (81, 91), (82, 92), (83, 93), (84, 94), (85, 95), (86, 96), (87, 97), (88, 98), (89, 99), (90, 100), (91, 101), (92, 102), (93, 103), (94, 104), (95, 105), (96, 106), (97, 107), (98, 108), (99, 109), (100, 110), (101, 111), (104, 114), (105, 115), (106, 116), (109, 119), (110, 111), (110, 119), (111, 112), (112, 113), (113, 114), (114, 115), (115, 116), (116, 117), (117, 118), (118, 119), (120, 121), (120, 123), (120, 124), (121, 122), (121, 125), (122, 123), (122, 126), (123, 127), (124, 125), (124, 127), (125, 126), (126, 127), (128, 129), (128, 131), (128, 132), (129, 130), (129, 133), (130, 131), (130, 134), (131, 135), (132, 133), (132, 135), (133, 134), (134, 135), (138, 139), (138, 147), (138, 148), (139, 140), (139, 149), (140, 141), (140, 150), (141, 142), (141, 151), (142, 143), (142, 152), (143, 144), (143, 153), (144, 145), (144, 154), (145, 146), (145, 155), (146, 147), (146, 156), (147, 157), (148, 158), (149, 159), (150, 160), (151, 161), (152, 162), (153, 163), (154, 164), (155, 165), (156, 166), (157, 167), (158, 168), (159, 169), (160, 170), (161, 171), (162, 172), (163, 173), (164, 174), (165, 175), (166, 176), (167, 177), (168, 178), (169, 179), (170, 180), (171, 181), (172, 182), (173, 183), (174, 184), (175, 185), (176, 186), (177, 187), (178, 179), (178, 187), (179, 180), (180, 181), (181, 182), (182, 183), (183, 184), (184, 185), (185, 186), (186, 187), (190, 191), (190, 199), (190, 200), (191, 192), (191, 201), (192, 193), (192, 202), (193, 194), (193, 203), (194, 195), (194, 204), (195, 196), (195, 205), (196, 197), (196, 206), (197, 198), (197, 207), (198, 199), (198, 208), (199, 209), (200, 210), (201, 211), (202, 212), (203, 213), (204, 214), (205, 215), (206, 216), (207, 217), (208, 218), (209, 219), (210, 220), (211, 221), (212, 222), (213, 223), (214, 224), (215, 225), (216, 226), (217, 227), (218, 228), (219, 229), (220, 230), (221, 231), (222, 232), (223, 233), (224, 234), (225, 235), (226, 236), (227, 237), (228, 238), (229, 239), (230, 231), (230, 239), (231, 232), (232, 233), (233, 234), (234, 235), (235, 236), (236, 237), (237, 238), (238, 239), (242, 243), (242, 247), (242, 248), (243, 244), (243, 249), (244, 245), (244, 250), (245, 246), (245, 251), (246, 247), (246, 252), (247, 253), (248, 249), (248, 253), (248, 254), (249, 250), (249, 255), (250, 251), (250, 256), (251, 252), (251, 257), (252, 253), (252, 258), (253, 259), (254, 255), (254, 259), (255, 256), (256, 257), (257, 258), (258, 259), (262, 263), (262, 267), (262, 268), (263, 264), (263, 269), (264, 265), (264, 270), (265, 266), (265, 271), (266, 267), (266, 272), (267, 273), (268, 269), (268, 273), (268, 274), (269, 270), (269, 275), (270, 271), (270, 276), (271, 272), (271, 277), (272, 273), (272, 278), (273, 279), (274, 275), (274, 279), (275, 276), (276, 277), (277, 278), (278, 279), (282, 283), (282, 287), (282, 288), (283, 284), (283, 289), (284, 285), (284, 290), (285, 286), (285, 291), (286, 287), (286, 292), (287, 293), (288, 289), (288, 293), (288, 294), (289, 290), (289, 295), (290, 291), (290, 296), (291, 292), (291, 297), (292, 293), (292, 298), (293, 299), (294, 295), (294, 299), (295, 296), (296, 297), (297, 298), (298, 299), (302, 303), (302, 307), (302, 308), (303, 304), (303, 309), (304, 305), (304, 310), (305, 306), (305, 311), (306, 307), (306, 312), (307, 313), (308, 309), (308, 313), (308, 314), (309, 310), (309, 315), (310, 311), (310, 316), (311, 312), (311, 317), (312, 313), (312, 318), (313, 319), (314, 315), (314, 319), (315, 316), (316, 317), (317, 318), (318, 319), (322, 323), (322, 327), (322, 328), (323, 324), (323, 329), (324, 325), (324, 330), (325, 326), (325, 331), (326, 327), (326, 332), (327, 333), (328, 329), (328, 333), (328, 334), (329, 330), (329, 335), (330, 331), (330, 336), (331, 332), (331, 337), (332, 333), (332, 338), (333, 339), (334, 335), (334, 339), (335, 336), (336, 337), (337, 338), (338, 339), (342, 343), (342, 347), (342, 348), (343, 344), (343, 349), (344, 345), (344, 350), (345, 346), (345, 351), (346, 347), (346, 352), (347, 353), (348, 349), (348, 353), (348, 354), (349, 350), (349, 355), (350, 351), (350, 356), (351, 352), (351, 357), (352, 353), (352, 358), (353, 359), (354, 355), (354, 359), (355, 356), (356, 357), (357, 358), (358, 359), (362, 363), (362, 367), (362, 368), (363, 364), (363, 369), (364, 365), (364, 370), (365, 366), (365, 371), (366, 367), (366, 372), (367, 373), (368, 369), (368, 373), (368, 374), (369, 370), (369, 375), (370, 371), (370, 376), (371, 372), (371, 377), (372, 373), (372, 378), (373, 379), (374, 375), (374, 379), (375, 376), (376, 377), (377, 378), (378, 379), (382, 383), (382, 387), (382, 388), (383, 384), (383, 389), (384, 385), (384, 390), (385, 386), (385, 391), (386, 387), (386, 392), (387, 393), (388, 389), (388, 393), (388, 394), (389, 390), (389, 395), (390, 391), (390, 396), (391, 392), (391, 397), (392, 393), (392, 398), (393, 399), (394, 395), (394, 399), (395, 396), (396, 397), (397, 398), (398, 399), (400, 401), (400, 403), (400, 404), (401, 402), (401, 405), (402, 403), (402, 406), (403, 407), (404, 405), (404, 407), (405, 406), (406, 407), (408, 409), (408, 411), (408, 412), (409, 410), (409, 413), (410, 411), (410, 414), (411, 415), (412, 413), (412, 415), (413, 414), (414, 415), (416, 417), (416, 419), (416, 420), (417, 418), (417, 421), (418, 419), (418, 422), (419, 423), (420, 421), (420, 423), (421, 422), (422, 423), (424, 425), (424, 427), (424, 428), (425, 426), (425, 429), (426, 427), (426, 430), (427, 431), (428, 429), (428, 431), (429, 430), (430, 431), (432, 433), (432, 435), (432, 436), (433, 434), (433, 437), (434, 435), (434, 438), (435, 439), (436, 437), (436, 439), (437, 438), (438, 439), (440, 441), (440, 443), (440, 444), (441, 442), (441, 445), (442, 443), (442, 446), (443, 447), (444, 445), (444, 447), (445, 446), (446, 447), (448, 449), (448, 450), (448, 456), (449, 451), (449, 457), (450, 451), (450, 452), (451, 453), (452, 453), (452, 454), (453, 455), (454, 455), (454, 456), (455, 457), (456, 457), (458, 459), (458, 460), (458, 466), (459, 461), (459, 467), (460, 461), (460, 462), (461, 463), (462, 463), (462, 464), (463, 465), (464, 465), (464, 466), (465, 467), (466, 467), (468, 469), (468, 470), (468, 476), (469, 471), (469, 477), (470, 471), (470, 472), (471, 473), (472, 473), (472, 474), (473, 475), (474, 475), (474, 476), (475, 477), (476, 477), (478, 479), (478, 480), (478, 486), (479, 481), (479, 487), (480, 481), (480, 482), (481, 483), (482, 483), (482, 484), (483, 485), (484, 485), (484, 486), (485, 487), (486, 487), (488, 489), (488, 490), (488, 496), (489, 491), (489, 497), (490, 491), (490, 492), (491, 493), (492, 493), (492, 494), (493, 495), (494, 495), (494, 496), (495, 497), (496, 497), (498, 499), (498, 500), (498, 506), (499, 501), (499, 507), (500, 501), (500, 502), (501, 503), (502, 503), (502, 504), (503, 505), (504, 505), (504, 506), (505, 507), (506, 507), (508, 509), (508, 510), (508, 516), (509, 511), (509, 517), (510, 511), (510, 512), (511, 513), (512, 513), (512, 514), (513, 515), (514, 515), (514, 516), (515, 517), (516, 517), (518, 519), (518, 520), (518, 526), (519, 521), (519, 527), (520, 521), (520, 522), (521, 523), (522, 523), (522, 524), (523, 525), (524, 525), (524, 526), (525, 527), (526, 527), (528, 529), (528, 530), (528, 536), (529, 531), (529, 537), (530, 531), (530, 532), (531, 533), (532, 533), (532, 534), (533, 535), (534, 535), (534, 536), (535, 537), (536, 537), (538, 539), (538, 540), (538, 546), (539, 541), (539, 547), (540, 541), (540, 542), (541, 543), (542, 543), (542, 544), (543, 545), (544, 545), (544, 546), (545, 547), (546, 547)])
me_bank_rocks.attributes.new('sharp_edge', 'BOOLEAN', 'EDGE').data.foreach_set('value', [ (min(e.vertices), max(e.vertices)) in _k for e in me_bank_rocks.edges])
me_bank_rocks.materials.append(mat_vi_fb_rock_mid_slate)
me_bank_rocks.materials.append(mat_vi_fb_rock_hi_cobblestone)
me_bank_rocks.materials.append(mat_vi_fb_rock_warm_limestone)
me_bank_rocks.materials.append(mat_vi_fb_moss_grass)
me_bank_rocks.materials.append(mat_vi_fb_dirt_ground)
me_bank_rocks.materials.append(mat_vi_fb_grass_grass)
me_bank_rocks.update()

# ---- objects
ob_bank_rocks = bpy.data.objects.new('bank_rocks', me_bank_rocks)

# ---- transforms, parenting, visibility, modifiers, constraints
ob_bank_rocks.location = (0.0, 0.0, 0.0)

# ---- collection membership
scene.collection.objects.link(ob_bank_rocks)

# ---- scene / render settings (as saved in the file)
scene.frame_start = 1; scene.frame_end = 250; scene.frame_set(1)
scene.render.engine = 'CYCLES'
scene.render.resolution_x = 420
scene.render.resolution_y = 420
scene.render.bake_bias = 0.0
scene.render.bake_samples = 0
scene.render.compositor_device = 'GPU'
scene.cycles.samples = 24
scene.cycles.adaptive_threshold = 0.05
scene.cycles.max_bounces = 4
scene.cycles.diffuse_bounces = 2
scene.cycles.glossy_bounces = 2
scene.cycles.transmission_bounces = 2
scene.cycles.transparent_max_bounces = 4
scene.eevee.taa_render_samples = 48
scene.eevee.use_volume_custom_range = False
scene.eevee.fast_gi_thickness_near = 0.1
scene.eevee.fast_gi_thickness_far = 0.0
scene.eevee.ray_tracing_options.screen_trace_thickness = 0.1
scene.view_settings.view_transform = 'Standard'
bpy.context.view_layer.update()

# ---- added for rendering (the .blend has no active camera): camera
cam_auto = bpy.data.cameras.new('AutoCamera')
cam_auto.lens = 50.0
cam_auto.sensor_width = 36.0
cam_auto.clip_end = 1000.0
ob_auto_camera = bpy.data.objects.new('AutoCamera', cam_auto)
scene.collection.objects.link(ob_auto_camera)
ob_auto_camera.location = (33.1938, -39.8325, 31.555)
ob_auto_camera.rotation_euler = (1.09748, -7.21219e-08, 0.694738)
scene.camera = ob_auto_camera
bpy.context.view_layer.update()
